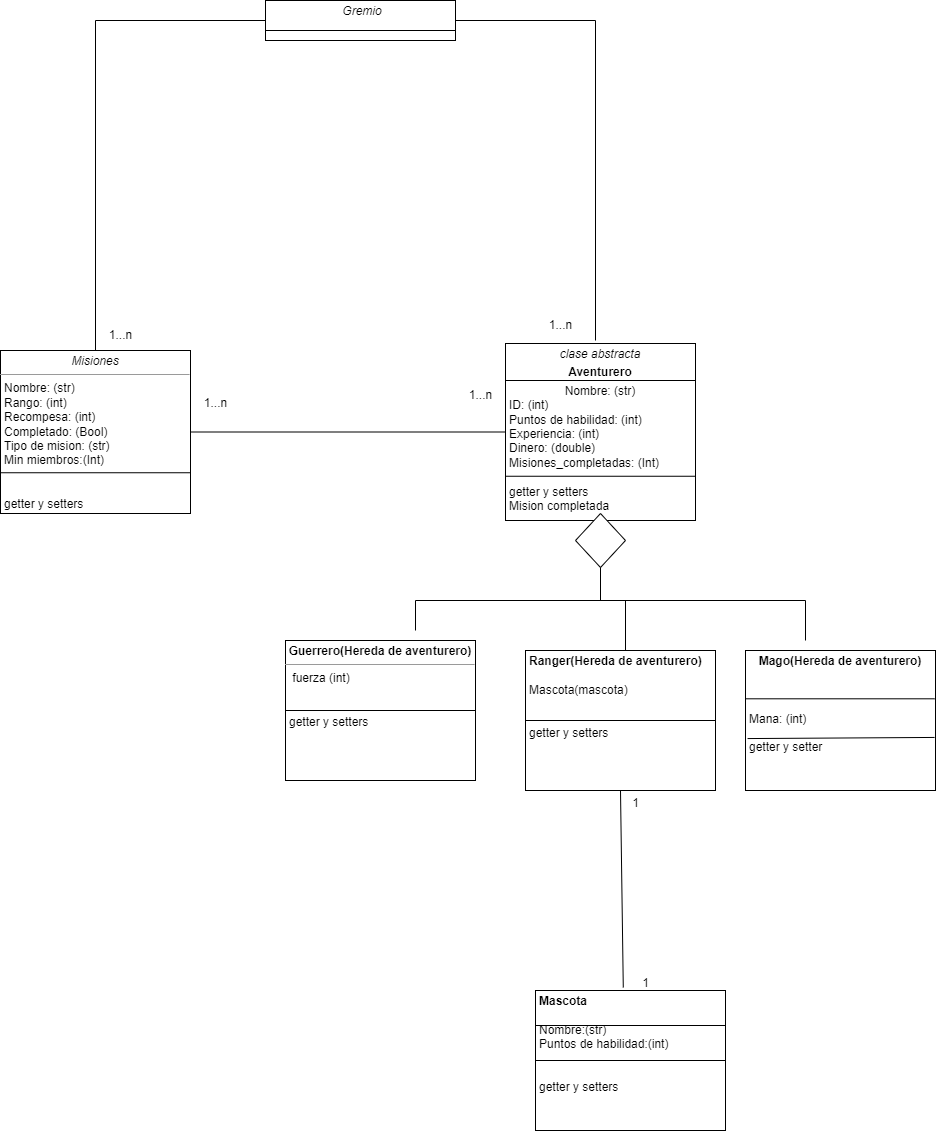

The diagram above was exported from draw.io. Its source (the exported page's mxGraphModel, read from the mxfile embedded in the PNG):
<mxGraphModel dx="1434" dy="780" grid="1" gridSize="10" guides="1" tooltips="1" connect="1" arrows="1" fold="1" page="1" pageScale="1" pageWidth="850" pageHeight="1100" background="none" math="0" shadow="0">
  <root>
    <mxCell id="0" />
    <mxCell id="1" parent="0" />
    <mxCell id="mzxif3-t1DYtnM-uMSbQ-1" value="&lt;p style=&quot;margin:0px;margin-top:4px;text-align:center;&quot;&gt;&lt;i&gt;clase abstracta&lt;/i&gt;&lt;/p&gt;&lt;p style=&quot;margin:0px;margin-top:4px;text-align:center;&quot;&gt;&lt;b&gt;Aventurero&lt;/b&gt;&lt;/p&gt;&lt;p style=&quot;margin:0px;margin-top:4px;text-align:center;&quot;&gt;&lt;span style=&quot;background-color: initial; text-align: left;&quot;&gt;Nombre: (str)&lt;/span&gt;&lt;/p&gt;&lt;p style=&quot;margin:0px;margin-left:4px;&quot;&gt;&lt;/p&gt;&lt;p style=&quot;margin:0px;margin-left:4px;&quot;&gt;&lt;span style=&quot;background-color: initial;&quot;&gt;ID: (int)&lt;/span&gt;&lt;/p&gt;&lt;p style=&quot;margin:0px;margin-left:4px;&quot;&gt;Puntos de habilidad: (int)&lt;span style=&quot;background-color: initial;&quot;&gt;&lt;br&gt;&lt;/span&gt;&lt;/p&gt;&lt;p style=&quot;margin:0px;margin-left:4px;&quot;&gt;Experiencia: (int)&lt;br&gt;&lt;/p&gt;&lt;p style=&quot;margin:0px;margin-left:4px;&quot;&gt;Dinero: (double)&lt;br&gt;&lt;/p&gt;&lt;p style=&quot;margin:0px;margin-left:4px;&quot;&gt;Misiones_completadas: (Int)&lt;/p&gt;&lt;p style=&quot;margin:0px;margin-left:4px;&quot;&gt;&lt;br&gt;&lt;/p&gt;&lt;p style=&quot;margin:0px;margin-left:4px;&quot;&gt;getter y setters&lt;/p&gt;&lt;p style=&quot;margin:0px;margin-left:4px;&quot;&gt;Mision completada&lt;/p&gt;" style="verticalAlign=top;align=left;overflow=fill;fontSize=12;fontFamily=Helvetica;html=1;rounded=0;shadow=0;comic=0;labelBackgroundColor=none;strokeWidth=1" vertex="1" parent="1">
      <mxGeometry x="590" y="443" width="190" height="177" as="geometry" />
    </mxCell>
    <mxCell id="mzxif3-t1DYtnM-uMSbQ-2" value="&lt;p style=&quot;margin:0px;margin-top:4px;text-align:center;&quot;&gt;&lt;b&gt;Guerrero(Hereda de aventurero)&lt;/b&gt;&lt;/p&gt;&lt;hr size=&quot;1&quot;&gt;&lt;p style=&quot;margin:0px;margin-left:4px;&quot;&gt;&amp;nbsp;fuerza (int)&lt;span style=&quot;background-color: initial;&quot;&gt;&lt;br&gt;&lt;/span&gt;&lt;/p&gt;&lt;p style=&quot;margin:0px;margin-left:4px;&quot;&gt;&lt;br&gt;&lt;/p&gt;&lt;p style=&quot;margin:0px;margin-left:4px;&quot;&gt;&lt;br&gt;&lt;/p&gt;&lt;p style=&quot;margin:0px;margin-left:4px;&quot;&gt;&lt;span style=&quot;background-color: initial;&quot;&gt;getter y setters&lt;/span&gt;&lt;br&gt;&lt;/p&gt;" style="verticalAlign=top;align=left;overflow=fill;fontSize=12;fontFamily=Helvetica;html=1;rounded=0;shadow=0;comic=0;labelBackgroundColor=none;strokeWidth=1" vertex="1" parent="1">
      <mxGeometry x="370" y="740" width="190" height="140" as="geometry" />
    </mxCell>
    <mxCell id="mzxif3-t1DYtnM-uMSbQ-3" value="&lt;p style=&quot;margin:0px;margin-top:4px;text-align:center;&quot;&gt;&lt;b&gt;Mago&lt;/b&gt;&lt;b style=&quot;background-color: initial;&quot;&gt;(Hereda de aventurero)&lt;/b&gt;&lt;/p&gt;&lt;div&gt;&lt;b style=&quot;background-color: initial;&quot;&gt;&lt;br&gt;&lt;/b&gt;&lt;/div&gt;&lt;p style=&quot;margin:0px;margin-left:4px;&quot;&gt;&lt;br&gt;&lt;/p&gt;&lt;p style=&quot;margin:0px;margin-left:4px;&quot;&gt;&lt;br&gt;&lt;/p&gt;&lt;p style=&quot;margin:0px;margin-left:4px;&quot;&gt;Mana: (int)&lt;/p&gt;&lt;p style=&quot;margin:0px;margin-left:4px;&quot;&gt;&lt;br&gt;&lt;/p&gt;&lt;p style=&quot;margin:0px;margin-left:4px;&quot;&gt;getter y setter&lt;/p&gt;" style="verticalAlign=top;align=left;overflow=fill;fontSize=12;fontFamily=Helvetica;html=1;rounded=0;shadow=0;comic=0;labelBackgroundColor=none;strokeWidth=1" vertex="1" parent="1">
      <mxGeometry x="830" y="750" width="190" height="140" as="geometry" />
    </mxCell>
    <mxCell id="mzxif3-t1DYtnM-uMSbQ-4" value="" style="endArrow=none;html=1;rounded=0;exitX=0;exitY=0.75;exitDx=0;exitDy=0;entryX=1;entryY=0.75;entryDx=0;entryDy=0;" edge="1" parent="1" source="mzxif3-t1DYtnM-uMSbQ-1" target="mzxif3-t1DYtnM-uMSbQ-1">
      <mxGeometry width="50" height="50" relative="1" as="geometry">
        <mxPoint x="520" y="840" as="sourcePoint" />
        <mxPoint x="570" y="790" as="targetPoint" />
      </mxGeometry>
    </mxCell>
    <mxCell id="mzxif3-t1DYtnM-uMSbQ-5" value="" style="rhombus;whiteSpace=wrap;html=1;" vertex="1" parent="1">
      <mxGeometry x="660" y="613" width="50" height="54" as="geometry" />
    </mxCell>
    <mxCell id="mzxif3-t1DYtnM-uMSbQ-6" value="" style="endArrow=none;html=1;rounded=0;entryX=0.5;entryY=1;entryDx=0;entryDy=0;" edge="1" parent="1" target="mzxif3-t1DYtnM-uMSbQ-5">
      <mxGeometry width="50" height="50" relative="1" as="geometry">
        <mxPoint x="685" y="700" as="sourcePoint" />
        <mxPoint x="760" y="820" as="targetPoint" />
      </mxGeometry>
    </mxCell>
    <mxCell id="mzxif3-t1DYtnM-uMSbQ-7" value="" style="endArrow=none;html=1;rounded=0;" edge="1" parent="1">
      <mxGeometry width="50" height="50" relative="1" as="geometry">
        <mxPoint x="500" y="700" as="sourcePoint" />
        <mxPoint x="890" y="700" as="targetPoint" />
      </mxGeometry>
    </mxCell>
    <mxCell id="mzxif3-t1DYtnM-uMSbQ-8" value="" style="endArrow=none;html=1;rounded=0;" edge="1" parent="1">
      <mxGeometry width="50" height="50" relative="1" as="geometry">
        <mxPoint x="500" y="700" as="sourcePoint" />
        <mxPoint x="500" y="730" as="targetPoint" />
      </mxGeometry>
    </mxCell>
    <mxCell id="mzxif3-t1DYtnM-uMSbQ-9" value="" style="endArrow=none;html=1;rounded=0;" edge="1" parent="1">
      <mxGeometry width="50" height="50" relative="1" as="geometry">
        <mxPoint x="890" y="700" as="sourcePoint" />
        <mxPoint x="890" y="740" as="targetPoint" />
      </mxGeometry>
    </mxCell>
    <mxCell id="mzxif3-t1DYtnM-uMSbQ-10" value="" style="endArrow=none;html=1;rounded=0;exitX=0;exitY=0.5;exitDx=0;exitDy=0;entryX=1;entryY=0.5;entryDx=0;entryDy=0;" edge="1" parent="1" source="mzxif3-t1DYtnM-uMSbQ-2" target="mzxif3-t1DYtnM-uMSbQ-2">
      <mxGeometry width="50" height="50" relative="1" as="geometry">
        <mxPoint x="710" y="870" as="sourcePoint" />
        <mxPoint x="760" y="820" as="targetPoint" />
      </mxGeometry>
    </mxCell>
    <mxCell id="mzxif3-t1DYtnM-uMSbQ-11" value="" style="endArrow=none;html=1;rounded=0;entryX=0.995;entryY=0.345;entryDx=0;entryDy=0;entryPerimeter=0;exitX=0.001;exitY=0.345;exitDx=0;exitDy=0;exitPerimeter=0;" edge="1" parent="1" source="mzxif3-t1DYtnM-uMSbQ-3" target="mzxif3-t1DYtnM-uMSbQ-3">
      <mxGeometry width="50" height="50" relative="1" as="geometry">
        <mxPoint x="640" y="870" as="sourcePoint" />
        <mxPoint x="690" y="820" as="targetPoint" />
      </mxGeometry>
    </mxCell>
    <mxCell id="mzxif3-t1DYtnM-uMSbQ-12" value="" style="endArrow=none;html=1;rounded=0;" edge="1" parent="1">
      <mxGeometry width="50" height="50" relative="1" as="geometry">
        <mxPoint x="710" y="750" as="sourcePoint" />
        <mxPoint x="710" y="700" as="targetPoint" />
      </mxGeometry>
    </mxCell>
    <mxCell id="mzxif3-t1DYtnM-uMSbQ-13" value="&lt;p style=&quot;margin:0px;margin-top:4px;text-align:center;&quot;&gt;&lt;/p&gt;&lt;p style=&quot;margin:0px;margin-left:4px;&quot;&gt;&lt;b&gt;Ranger&lt;/b&gt;&lt;b style=&quot;background-color: initial; text-align: center;&quot;&gt;(Hereda de aventurero)&lt;/b&gt;&lt;/p&gt;&lt;p style=&quot;margin:0px;margin-left:4px;&quot;&gt;&lt;br&gt;&lt;/p&gt;&lt;p style=&quot;margin:0px;margin-left:4px;&quot;&gt; Mascota(mascota)&lt;span style=&quot;background-color: initial;&quot;&gt;&lt;br&gt;&lt;/span&gt;&lt;/p&gt;&lt;p style=&quot;margin:0px;margin-left:4px;&quot;&gt;&lt;br&gt;&lt;/p&gt;&lt;p style=&quot;margin:0px;margin-left:4px;&quot;&gt;&lt;br&gt;&lt;/p&gt;&lt;p style=&quot;margin:0px;margin-left:4px;&quot;&gt;&lt;span style=&quot;background-color: initial;&quot;&gt;getter y setters&lt;/span&gt;&lt;br&gt;&lt;/p&gt;" style="verticalAlign=top;align=left;overflow=fill;fontSize=12;fontFamily=Helvetica;html=1;rounded=0;shadow=0;comic=0;labelBackgroundColor=none;strokeWidth=1" vertex="1" parent="1">
      <mxGeometry x="610" y="750" width="190" height="140" as="geometry" />
    </mxCell>
    <mxCell id="mzxif3-t1DYtnM-uMSbQ-14" value="" style="endArrow=none;html=1;rounded=0;exitX=0;exitY=0.5;exitDx=0;exitDy=0;entryX=1;entryY=0.5;entryDx=0;entryDy=0;" edge="1" parent="1" source="mzxif3-t1DYtnM-uMSbQ-13" target="mzxif3-t1DYtnM-uMSbQ-13">
      <mxGeometry width="50" height="50" relative="1" as="geometry">
        <mxPoint x="950" y="880" as="sourcePoint" />
        <mxPoint x="1000" y="830" as="targetPoint" />
      </mxGeometry>
    </mxCell>
    <mxCell id="mzxif3-t1DYtnM-uMSbQ-15" value="&lt;p style=&quot;margin:0px;margin-top:4px;text-align:center;&quot;&gt;&lt;/p&gt;&lt;p style=&quot;margin:0px;margin-left:4px;&quot;&gt;&lt;b&gt;Mascota&lt;/b&gt;&lt;/p&gt;&lt;p style=&quot;margin:0px;margin-left:4px;&quot;&gt;&lt;b&gt;&lt;br&gt;&lt;/b&gt;&lt;/p&gt;&lt;p style=&quot;margin:0px;margin-left:4px;&quot;&gt;Nombre:(str)&lt;/p&gt;&lt;p style=&quot;margin:0px;margin-left:4px;&quot;&gt; Puntos de habilidad:(int)&lt;span style=&quot;background-color: initial;&quot;&gt;&lt;br&gt;&lt;/span&gt;&lt;/p&gt;&lt;p style=&quot;margin:0px;margin-left:4px;&quot;&gt;&lt;br&gt;&lt;/p&gt;&lt;p style=&quot;margin:0px;margin-left:4px;&quot;&gt;&lt;br&gt;&lt;/p&gt;&lt;p style=&quot;margin:0px;margin-left:4px;&quot;&gt;&lt;span style=&quot;background-color: initial;&quot;&gt;getter y setters&lt;/span&gt;&lt;br&gt;&lt;/p&gt;" style="verticalAlign=top;align=left;overflow=fill;fontSize=12;fontFamily=Helvetica;html=1;rounded=0;shadow=0;comic=0;labelBackgroundColor=none;strokeWidth=1" vertex="1" parent="1">
      <mxGeometry x="620" y="1090" width="190" height="140" as="geometry" />
    </mxCell>
    <mxCell id="mzxif3-t1DYtnM-uMSbQ-16" value="" style="endArrow=none;html=1;rounded=0;exitX=0;exitY=0.5;exitDx=0;exitDy=0;entryX=1;entryY=0.5;entryDx=0;entryDy=0;" edge="1" parent="1" source="mzxif3-t1DYtnM-uMSbQ-15" target="mzxif3-t1DYtnM-uMSbQ-15">
      <mxGeometry width="50" height="50" relative="1" as="geometry">
        <mxPoint x="940" y="1230" as="sourcePoint" />
        <mxPoint x="990" y="1180" as="targetPoint" />
      </mxGeometry>
    </mxCell>
    <mxCell id="mzxif3-t1DYtnM-uMSbQ-17" value="" style="endArrow=none;html=1;rounded=0;exitX=0;exitY=0.25;exitDx=0;exitDy=0;entryX=1;entryY=0.25;entryDx=0;entryDy=0;" edge="1" parent="1" source="mzxif3-t1DYtnM-uMSbQ-15" target="mzxif3-t1DYtnM-uMSbQ-15">
      <mxGeometry width="50" height="50" relative="1" as="geometry">
        <mxPoint x="640" y="1120" as="sourcePoint" />
        <mxPoint x="690" y="1070" as="targetPoint" />
      </mxGeometry>
    </mxCell>
    <mxCell id="mzxif3-t1DYtnM-uMSbQ-18" value="" style="endArrow=none;html=1;rounded=0;entryX=0.5;entryY=1;entryDx=0;entryDy=0;exitX=0.462;exitY=-0.021;exitDx=0;exitDy=0;exitPerimeter=0;" edge="1" parent="1" source="mzxif3-t1DYtnM-uMSbQ-15" target="mzxif3-t1DYtnM-uMSbQ-13">
      <mxGeometry width="50" height="50" relative="1" as="geometry">
        <mxPoint x="640" y="1120" as="sourcePoint" />
        <mxPoint x="690" y="1070" as="targetPoint" />
      </mxGeometry>
    </mxCell>
    <mxCell id="mzxif3-t1DYtnM-uMSbQ-19" value="1" style="text;html=1;align=center;verticalAlign=middle;resizable=0;points=[];autosize=1;strokeColor=none;fillColor=none;" vertex="1" parent="1">
      <mxGeometry x="715" y="1068" width="30" height="30" as="geometry" />
    </mxCell>
    <mxCell id="mzxif3-t1DYtnM-uMSbQ-20" value="1" style="text;html=1;align=center;verticalAlign=middle;resizable=0;points=[];autosize=1;strokeColor=none;fillColor=none;" vertex="1" parent="1">
      <mxGeometry x="705" y="888" width="30" height="30" as="geometry" />
    </mxCell>
    <mxCell id="mzxif3-t1DYtnM-uMSbQ-21" value="&lt;p style=&quot;margin:0px;margin-top:4px;text-align:center;&quot;&gt;&lt;i&gt;Misiones&lt;/i&gt;&lt;/p&gt;&lt;hr size=&quot;1&quot;&gt;&lt;p style=&quot;margin:0px;margin-left:4px;&quot;&gt;&lt;span style=&quot;background-color: initial;&quot;&gt;Nombre: (str)&lt;/span&gt;&lt;/p&gt;&lt;p style=&quot;margin:0px;margin-left:4px;&quot;&gt;&lt;/p&gt;&lt;p style=&quot;margin:0px;margin-left:4px;&quot;&gt;&lt;span style=&quot;background-color: initial;&quot;&gt;Rango: (int)&lt;/span&gt;&lt;/p&gt;&lt;p style=&quot;margin:0px;margin-left:4px;&quot;&gt;Recompesa: (int)&lt;span style=&quot;background-color: initial;&quot;&gt;&lt;br&gt;&lt;/span&gt;&lt;/p&gt;&lt;p style=&quot;margin:0px;margin-left:4px;&quot;&gt;Completado: (Bool)&lt;br&gt;&lt;/p&gt;&lt;p style=&quot;margin: 0px 0px 0px 4px;&quot;&gt;Tipo de mision: (str)&lt;span style=&quot;background-color: initial;&quot;&gt;&lt;br&gt;&lt;/span&gt;&lt;/p&gt;&lt;p style=&quot;margin: 0px 0px 0px 4px;&quot;&gt;Min miembros:(Int)&lt;/p&gt;&lt;div&gt;&lt;br&gt;&lt;/div&gt;&lt;p style=&quot;margin:0px;margin-left:4px;&quot;&gt;&lt;br&gt;&lt;/p&gt;&lt;p style=&quot;margin:0px;margin-left:4px;&quot;&gt;getter y setters&lt;/p&gt;" style="verticalAlign=top;align=left;overflow=fill;fontSize=12;fontFamily=Helvetica;html=1;rounded=0;shadow=0;comic=0;labelBackgroundColor=none;strokeWidth=1" vertex="1" parent="1">
      <mxGeometry x="85" y="450" width="190" height="163" as="geometry" />
    </mxCell>
    <mxCell id="mzxif3-t1DYtnM-uMSbQ-22" value="" style="endArrow=none;html=1;rounded=0;exitX=0;exitY=0.75;exitDx=0;exitDy=0;entryX=1;entryY=0.75;entryDx=0;entryDy=0;" edge="1" parent="1" source="mzxif3-t1DYtnM-uMSbQ-21" target="mzxif3-t1DYtnM-uMSbQ-21">
      <mxGeometry width="50" height="50" relative="1" as="geometry">
        <mxPoint x="-170" y="1145" as="sourcePoint" />
        <mxPoint x="-120" y="1095" as="targetPoint" />
      </mxGeometry>
    </mxCell>
    <mxCell id="mzxif3-t1DYtnM-uMSbQ-23" value="" style="endArrow=none;html=1;rounded=0;exitX=1;exitY=0.5;exitDx=0;exitDy=0;entryX=0;entryY=0.5;entryDx=0;entryDy=0;" edge="1" parent="1" source="mzxif3-t1DYtnM-uMSbQ-21" target="mzxif3-t1DYtnM-uMSbQ-1">
      <mxGeometry width="50" height="50" relative="1" as="geometry">
        <mxPoint x="430" y="910" as="sourcePoint" />
        <mxPoint x="480" y="860" as="targetPoint" />
      </mxGeometry>
    </mxCell>
    <mxCell id="mzxif3-t1DYtnM-uMSbQ-24" value="1...n" style="text;html=1;align=center;verticalAlign=middle;resizable=0;points=[];autosize=1;strokeColor=none;fillColor=none;" vertex="1" parent="1">
      <mxGeometry x="275" y="488" width="50" height="30" as="geometry" />
    </mxCell>
    <mxCell id="mzxif3-t1DYtnM-uMSbQ-25" value="1...n" style="text;html=1;align=center;verticalAlign=middle;resizable=0;points=[];autosize=1;strokeColor=none;fillColor=none;" vertex="1" parent="1">
      <mxGeometry x="540" y="480" width="50" height="30" as="geometry" />
    </mxCell>
    <mxCell id="mzxif3-t1DYtnM-uMSbQ-26" value="" style="endArrow=none;html=1;rounded=0;exitX=0.011;exitY=0.629;exitDx=0;exitDy=0;exitPerimeter=0;entryX=0.995;entryY=0.621;entryDx=0;entryDy=0;entryPerimeter=0;" edge="1" parent="1" source="mzxif3-t1DYtnM-uMSbQ-3" target="mzxif3-t1DYtnM-uMSbQ-3">
      <mxGeometry width="50" height="50" relative="1" as="geometry">
        <mxPoint x="920" y="930" as="sourcePoint" />
        <mxPoint x="970" y="880" as="targetPoint" />
      </mxGeometry>
    </mxCell>
    <mxCell id="mzxif3-t1DYtnM-uMSbQ-27" value="&lt;p style=&quot;margin:0px;margin-top:4px;text-align:center;&quot;&gt;&lt;/p&gt;&lt;p style=&quot;text-align: center; margin: 0px 0px 0px 4px;&quot;&gt;&lt;span style=&quot;background-color: initial;&quot;&gt;&lt;i&gt;Gremio&lt;/i&gt;&lt;/span&gt;&lt;/p&gt;&lt;p style=&quot;text-align: center; margin: 0px 0px 0px 4px;&quot;&gt;&lt;br&gt;&lt;/p&gt;&lt;div&gt;&lt;br&gt;&lt;/div&gt;&lt;p style=&quot;margin:0px;margin-left:4px;&quot;&gt;&lt;br&gt;&lt;/p&gt;&lt;p style=&quot;margin:0px;margin-left:4px;&quot;&gt;&lt;br&gt;&lt;/p&gt;" style="verticalAlign=top;align=left;overflow=fill;fontSize=12;fontFamily=Helvetica;html=1;rounded=0;shadow=0;comic=0;labelBackgroundColor=none;strokeWidth=1" vertex="1" parent="1">
      <mxGeometry x="350" y="100" width="190" height="40" as="geometry" />
    </mxCell>
    <mxCell id="mzxif3-t1DYtnM-uMSbQ-28" value="" style="endArrow=none;html=1;rounded=0;exitX=0;exitY=0.75;exitDx=0;exitDy=0;entryX=1;entryY=0.75;entryDx=0;entryDy=0;" edge="1" parent="1" source="mzxif3-t1DYtnM-uMSbQ-27" target="mzxif3-t1DYtnM-uMSbQ-27">
      <mxGeometry width="50" height="50" relative="1" as="geometry">
        <mxPoint x="125" y="845" as="sourcePoint" />
        <mxPoint x="175" y="795" as="targetPoint" />
      </mxGeometry>
    </mxCell>
    <mxCell id="mzxif3-t1DYtnM-uMSbQ-29" value="1...n" style="text;html=1;align=center;verticalAlign=middle;resizable=0;points=[];autosize=1;strokeColor=none;fillColor=none;" vertex="1" parent="1">
      <mxGeometry x="180" y="420" width="50" height="30" as="geometry" />
    </mxCell>
    <mxCell id="mzxif3-t1DYtnM-uMSbQ-30" value="" style="endArrow=none;html=1;rounded=0;entryX=0;entryY=0.5;entryDx=0;entryDy=0;exitX=0.5;exitY=0;exitDx=0;exitDy=0;" edge="1" parent="1" source="mzxif3-t1DYtnM-uMSbQ-21" target="mzxif3-t1DYtnM-uMSbQ-27">
      <mxGeometry width="50" height="50" relative="1" as="geometry">
        <mxPoint x="470" y="290" as="sourcePoint" />
        <mxPoint x="520" y="240" as="targetPoint" />
        <Array as="points">
          <mxPoint x="180" y="120" />
        </Array>
      </mxGeometry>
    </mxCell>
    <mxCell id="mzxif3-t1DYtnM-uMSbQ-31" value="" style="endArrow=none;html=1;rounded=0;entryX=1;entryY=0.5;entryDx=0;entryDy=0;" edge="1" parent="1" target="mzxif3-t1DYtnM-uMSbQ-27">
      <mxGeometry width="50" height="50" relative="1" as="geometry">
        <mxPoint x="680" y="440" as="sourcePoint" />
        <mxPoint x="850" y="120" as="targetPoint" />
        <Array as="points">
          <mxPoint x="680" y="120" />
        </Array>
      </mxGeometry>
    </mxCell>
    <mxCell id="mzxif3-t1DYtnM-uMSbQ-32" value="1...n" style="text;html=1;align=center;verticalAlign=middle;resizable=0;points=[];autosize=1;strokeColor=none;fillColor=none;" vertex="1" parent="1">
      <mxGeometry x="620" y="410" width="50" height="30" as="geometry" />
    </mxCell>
    <mxCell id="mzxif3-t1DYtnM-uMSbQ-33" value="" style="endArrow=none;html=1;rounded=0;exitX=0;exitY=0.75;exitDx=0;exitDy=0;entryX=1;entryY=0.75;entryDx=0;entryDy=0;" edge="1" parent="1">
      <mxGeometry width="50" height="50" relative="1" as="geometry">
        <mxPoint x="590" y="480" as="sourcePoint" />
        <mxPoint x="780" y="480" as="targetPoint" />
      </mxGeometry>
    </mxCell>
  </root>
</mxGraphModel>